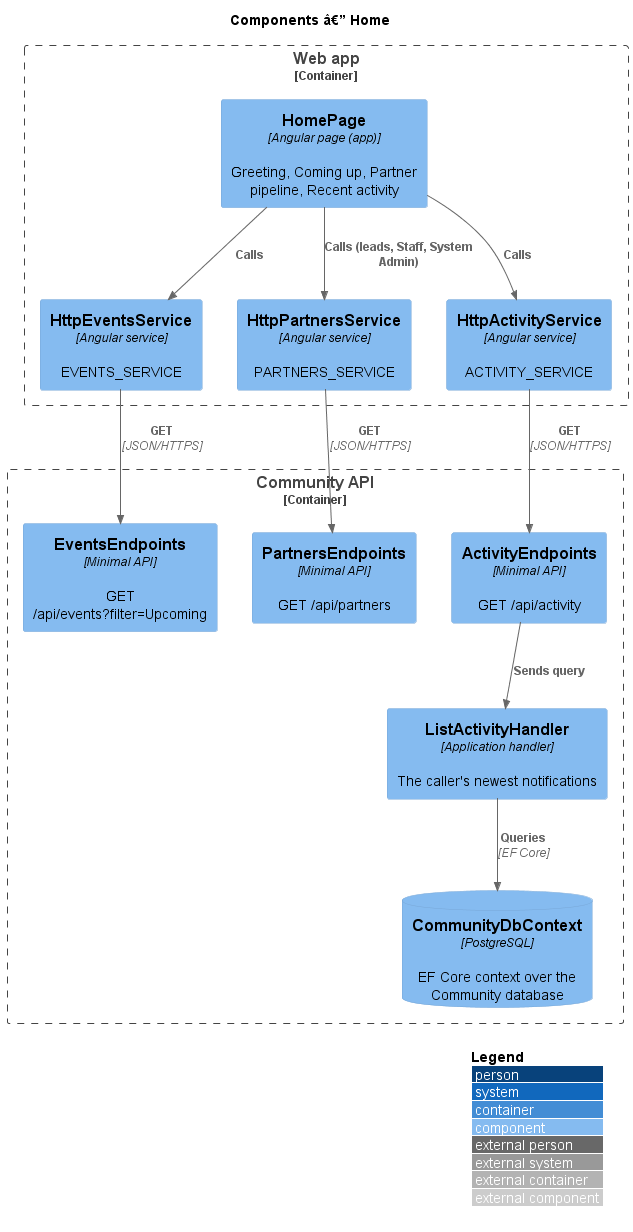

The diagram above was rendered by PlantUML. Its source (embedded in the PNG):
@startuml
!include <C4/C4_Component>
LAYOUT_WITH_LEGEND()
title Components â€” Home
Container_Boundary(web, "Web app") {
  Component(page, "HomePage", "Angular page (app)", "Greeting, Coming up, Partner pipeline, Recent activity")
  Component(ev, "HttpEventsService", "Angular service", "EVENTS_SERVICE")
  Component(pa, "HttpPartnersService", "Angular service", "PARTNERS_SERVICE")
  Component(ac, "HttpActivityService", "Angular service", "ACTIVITY_SERVICE")
}
Container_Boundary(api, "Community API") {
  Component(eep, "EventsEndpoints", "Minimal API", "GET /api/events?filter=Upcoming")
  Component(pep, "PartnersEndpoints", "Minimal API", "GET /api/partners")
  Component(aep, "ActivityEndpoints", "Minimal API", "GET /api/activity")
  Component(h, "ListActivityHandler", "Application handler", "The caller's newest notifications")
  ComponentDb(db, "CommunityDbContext", "PostgreSQL", "EF Core context over the Community database")
}
Rel(page, ev, "Calls")
Rel(page, pa, "Calls (leads, Staff, System Admin)")
Rel(page, ac, "Calls")
Rel(ev, eep, "GET", "JSON/HTTPS")
Rel(pa, pep, "GET", "JSON/HTTPS")
Rel(ac, aep, "GET", "JSON/HTTPS")
Rel(aep, h, "Sends query")
Rel(h, db, "Queries", "EF Core")
@enduml